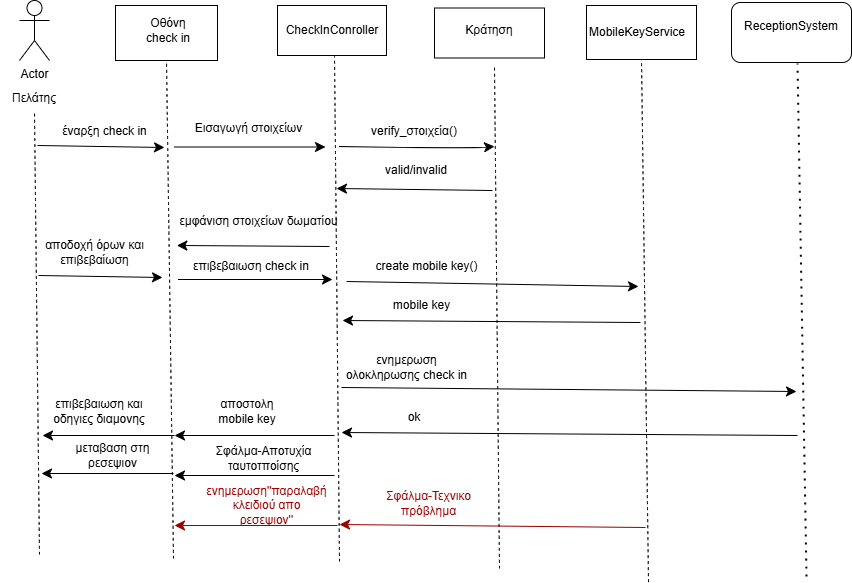

The diagram above was exported from draw.io. Its source (the exported page's mxGraphModel, read from the mxfile embedded in the PNG):
<mxGraphModel dx="917" dy="986" grid="0" gridSize="10" guides="1" tooltips="1" connect="1" arrows="1" fold="1" page="0" pageScale="1" pageWidth="827" pageHeight="1169" math="0" shadow="0">
  <root>
    <mxCell id="0" />
    <mxCell id="1" parent="0" />
    <mxCell id="acI3Hmw740MZ6xlJRiUI-1" value="Actor" style="shape=umlActor;verticalLabelPosition=bottom;verticalAlign=top;html=1;outlineConnect=0;" parent="1" vertex="1">
      <mxGeometry x="-44" y="-92" width="30" height="60" as="geometry" />
    </mxCell>
    <mxCell id="acI3Hmw740MZ6xlJRiUI-2" value="Πελάτης" style="text;html=1;align=center;verticalAlign=middle;whiteSpace=wrap;rounded=0;" parent="1" vertex="1">
      <mxGeometry x="-59" y="-9" width="60" height="30" as="geometry" />
    </mxCell>
    <mxCell id="acI3Hmw740MZ6xlJRiUI-3" value="" style="rounded=0;whiteSpace=wrap;html=1;" parent="1" vertex="1">
      <mxGeometry x="52" y="-87" width="102" height="55" as="geometry" />
    </mxCell>
    <mxCell id="acI3Hmw740MZ6xlJRiUI-4" value="Οθόνη check in" style="text;html=1;align=center;verticalAlign=middle;whiteSpace=wrap;rounded=0;" parent="1" vertex="1">
      <mxGeometry x="75" y="-77" width="60" height="30" as="geometry" />
    </mxCell>
    <mxCell id="acI3Hmw740MZ6xlJRiUI-5" value="" style="rounded=0;whiteSpace=wrap;html=1;" parent="1" vertex="1">
      <mxGeometry x="214" y="-87" width="109" height="50" as="geometry" />
    </mxCell>
    <mxCell id="acI3Hmw740MZ6xlJRiUI-6" value="CheckInConroller" style="text;html=1;align=center;verticalAlign=middle;whiteSpace=wrap;rounded=0;" parent="1" vertex="1">
      <mxGeometry x="238.5" y="-77" width="60" height="30" as="geometry" />
    </mxCell>
    <mxCell id="acI3Hmw740MZ6xlJRiUI-7" style="edgeStyle=none;curved=1;rounded=0;orthogonalLoop=1;jettySize=auto;html=1;exitX=0.5;exitY=1;exitDx=0;exitDy=0;fontSize=12;startSize=8;endSize=8;" parent="1" source="acI3Hmw740MZ6xlJRiUI-6" target="acI3Hmw740MZ6xlJRiUI-6" edge="1">
      <mxGeometry relative="1" as="geometry" />
    </mxCell>
    <mxCell id="acI3Hmw740MZ6xlJRiUI-8" value="" style="rounded=0;whiteSpace=wrap;html=1;" parent="1" vertex="1">
      <mxGeometry x="371" y="-84.5" width="110" height="50" as="geometry" />
    </mxCell>
    <mxCell id="acI3Hmw740MZ6xlJRiUI-9" value="Κράτηση" style="text;html=1;align=center;verticalAlign=middle;whiteSpace=wrap;rounded=0;" parent="1" vertex="1">
      <mxGeometry x="396" y="-77" width="60" height="30" as="geometry" />
    </mxCell>
    <mxCell id="acI3Hmw740MZ6xlJRiUI-10" value="" style="rounded=0;whiteSpace=wrap;html=1;" parent="1" vertex="1">
      <mxGeometry x="523" y="-87" width="110" height="54" as="geometry" />
    </mxCell>
    <mxCell id="acI3Hmw740MZ6xlJRiUI-11" value="MobileKeyService" style="text;html=1;align=center;verticalAlign=middle;whiteSpace=wrap;rounded=0;" parent="1" vertex="1">
      <mxGeometry x="544" y="-75" width="60" height="30" as="geometry" />
    </mxCell>
    <mxCell id="acI3Hmw740MZ6xlJRiUI-12" value="" style="endArrow=none;dashed=1;html=1;rounded=0;fontSize=12;startSize=8;endSize=8;curved=1;entryX=0.5;entryY=1;entryDx=0;entryDy=0;" parent="1" target="acI3Hmw740MZ6xlJRiUI-2" edge="1">
      <mxGeometry width="50" height="50" relative="1" as="geometry">
        <mxPoint x="-24" y="462" as="sourcePoint" />
        <mxPoint x="213" y="175" as="targetPoint" />
      </mxGeometry>
    </mxCell>
    <mxCell id="acI3Hmw740MZ6xlJRiUI-13" value="" style="endArrow=none;dashed=1;html=1;rounded=0;fontSize=12;startSize=8;endSize=8;curved=1;entryX=0.5;entryY=1;entryDx=0;entryDy=0;" parent="1" target="acI3Hmw740MZ6xlJRiUI-3" edge="1">
      <mxGeometry width="50" height="50" relative="1" as="geometry">
        <mxPoint x="110" y="466" as="sourcePoint" />
        <mxPoint x="213" y="175" as="targetPoint" />
      </mxGeometry>
    </mxCell>
    <mxCell id="acI3Hmw740MZ6xlJRiUI-14" value="" style="endArrow=none;dashed=1;html=1;rounded=0;fontSize=12;startSize=8;endSize=8;curved=1;entryX=0.5;entryY=1;entryDx=0;entryDy=0;" parent="1" edge="1">
      <mxGeometry width="50" height="50" relative="1" as="geometry">
        <mxPoint x="276" y="469" as="sourcePoint" />
        <mxPoint x="271" y="-37" as="targetPoint" />
      </mxGeometry>
    </mxCell>
    <mxCell id="acI3Hmw740MZ6xlJRiUI-15" value="" style="endArrow=classic;html=1;rounded=0;fontSize=12;startSize=8;endSize=8;curved=1;" parent="1" edge="1">
      <mxGeometry width="50" height="50" relative="1" as="geometry">
        <mxPoint x="-26" y="53" as="sourcePoint" />
        <mxPoint x="101" y="55" as="targetPoint" />
      </mxGeometry>
    </mxCell>
    <mxCell id="acI3Hmw740MZ6xlJRiUI-16" value="έναρξη check in" style="text;html=1;align=center;verticalAlign=middle;whiteSpace=wrap;rounded=0;" parent="1" vertex="1">
      <mxGeometry x="-63" y="24" width="209" height="30" as="geometry" />
    </mxCell>
    <mxCell id="acI3Hmw740MZ6xlJRiUI-17" value="" style="endArrow=none;dashed=1;html=1;rounded=0;fontSize=12;startSize=8;endSize=8;curved=1;entryX=0.5;entryY=1;entryDx=0;entryDy=0;" parent="1" target="acI3Hmw740MZ6xlJRiUI-10" edge="1">
      <mxGeometry width="50" height="50" relative="1" as="geometry">
        <mxPoint x="585" y="489.5999755859375" as="sourcePoint" />
        <mxPoint x="466" y="175" as="targetPoint" />
      </mxGeometry>
    </mxCell>
    <mxCell id="acI3Hmw740MZ6xlJRiUI-18" value="" style="endArrow=none;dashed=1;html=1;rounded=0;fontSize=12;startSize=8;endSize=8;curved=1;entryX=0.5;entryY=1;entryDx=0;entryDy=0;" parent="1" edge="1">
      <mxGeometry width="50" height="50" relative="1" as="geometry">
        <mxPoint x="436" y="476" as="sourcePoint" />
        <mxPoint x="431" y="-25" as="targetPoint" />
      </mxGeometry>
    </mxCell>
    <mxCell id="acI3Hmw740MZ6xlJRiUI-19" value="" style="endArrow=classic;html=1;rounded=0;fontSize=12;startSize=8;endSize=8;curved=1;" parent="1" edge="1">
      <mxGeometry width="50" height="50" relative="1" as="geometry">
        <mxPoint x="276" y="54" as="sourcePoint" />
        <mxPoint x="431" y="54" as="targetPoint" />
        <Array as="points">
          <mxPoint x="403" y="56" />
        </Array>
      </mxGeometry>
    </mxCell>
    <mxCell id="acI3Hmw740MZ6xlJRiUI-20" value="verify_στοιχεία()" style="text;html=1;align=center;verticalAlign=middle;whiteSpace=wrap;rounded=0;" parent="1" vertex="1">
      <mxGeometry x="234" y="24" width="234" height="30" as="geometry" />
    </mxCell>
    <mxCell id="acI3Hmw740MZ6xlJRiUI-23" value="" style="endArrow=classic;html=1;rounded=0;fontSize=12;startSize=8;endSize=8;curved=1;" parent="1" edge="1">
      <mxGeometry width="50" height="50" relative="1" as="geometry">
        <mxPoint x="429" y="98" as="sourcePoint" />
        <mxPoint x="273" y="96" as="targetPoint" />
      </mxGeometry>
    </mxCell>
    <mxCell id="acI3Hmw740MZ6xlJRiUI-25" value="" style="endArrow=classic;html=1;rounded=0;fontSize=12;startSize=8;endSize=8;curved=1;entryX=0.541;entryY=0.933;entryDx=0;entryDy=0;entryPerimeter=0;strokeColor=#000000;" parent="1" edge="1">
      <mxGeometry width="50" height="50" relative="1" as="geometry">
        <mxPoint x="266" y="154" as="sourcePoint" />
        <mxPoint x="113.36400000000003" y="152.99" as="targetPoint" />
      </mxGeometry>
    </mxCell>
    <mxCell id="acI3Hmw740MZ6xlJRiUI-28" value="&lt;font style=&quot;color: rgb(0, 0, 0);&quot;&gt;εμφάνιση στοιχείων δωματίου&lt;/font&gt;" style="text;html=1;align=center;verticalAlign=middle;whiteSpace=wrap;rounded=0;" parent="1" vertex="1">
      <mxGeometry x="103" y="114" width="185" height="30" as="geometry" />
    </mxCell>
    <mxCell id="acI3Hmw740MZ6xlJRiUI-29" value="" style="endArrow=classic;html=1;rounded=0;fontSize=12;startSize=8;endSize=8;curved=1;strokeColor=#000000;" parent="1" edge="1">
      <mxGeometry width="50" height="50" relative="1" as="geometry">
        <mxPoint x="-25" y="183" as="sourcePoint" />
        <mxPoint x="99" y="185" as="targetPoint" />
      </mxGeometry>
    </mxCell>
    <mxCell id="2sdN1frSDQjBy_uqZP1e-2" value="" style="endArrow=classic;html=1;rounded=0;fontSize=12;startSize=8;endSize=8;curved=1;" parent="1" edge="1">
      <mxGeometry width="50" height="50" relative="1" as="geometry">
        <mxPoint x="111" y="54.5" as="sourcePoint" />
        <mxPoint x="262" y="54.5" as="targetPoint" />
      </mxGeometry>
    </mxCell>
    <mxCell id="2sdN1frSDQjBy_uqZP1e-3" value="Εισαγωγή στοιχείων" style="text;html=1;align=center;verticalAlign=middle;whiteSpace=wrap;rounded=0;" parent="1" vertex="1">
      <mxGeometry x="127" y="21" width="117" height="30" as="geometry" />
    </mxCell>
    <mxCell id="2sdN1frSDQjBy_uqZP1e-4" value="valid/invalid" style="text;html=1;align=center;verticalAlign=middle;whiteSpace=wrap;rounded=0;" parent="1" vertex="1">
      <mxGeometry x="323" y="63" width="60" height="30" as="geometry" />
    </mxCell>
    <mxCell id="2sdN1frSDQjBy_uqZP1e-5" value="&lt;font style=&quot;color: rgb(0, 0, 0);&quot;&gt;αποδοχή όρων και επιβεβαίωση&lt;/font&gt;" style="text;html=1;align=center;verticalAlign=middle;whiteSpace=wrap;rounded=0;" parent="1" vertex="1">
      <mxGeometry x="-22" y="144" width="107" height="31" as="geometry" />
    </mxCell>
    <mxCell id="2sdN1frSDQjBy_uqZP1e-6" value="" style="endArrow=classic;html=1;rounded=0;fontSize=12;startSize=8;endSize=8;curved=1;strokeColor=#000000;" parent="1" edge="1">
      <mxGeometry width="50" height="50" relative="1" as="geometry">
        <mxPoint x="114.5" y="187" as="sourcePoint" />
        <mxPoint x="269" y="187" as="targetPoint" />
      </mxGeometry>
    </mxCell>
    <mxCell id="2sdN1frSDQjBy_uqZP1e-7" value="&lt;font style=&quot;color: rgb(0, 0, 0);&quot;&gt;επιβεβαιωση check in&lt;/font&gt;" style="text;html=1;align=center;verticalAlign=middle;whiteSpace=wrap;rounded=0;" parent="1" vertex="1">
      <mxGeometry x="127" y="168" width="122" height="11" as="geometry" />
    </mxCell>
    <mxCell id="2sdN1frSDQjBy_uqZP1e-9" value="" style="endArrow=classic;html=1;rounded=0;fontSize=12;startSize=8;endSize=8;curved=1;strokeColor=#000000;" parent="1" edge="1">
      <mxGeometry width="50" height="50" relative="1" as="geometry">
        <mxPoint x="283" y="189" as="sourcePoint" />
        <mxPoint x="575" y="194" as="targetPoint" />
      </mxGeometry>
    </mxCell>
    <mxCell id="2sdN1frSDQjBy_uqZP1e-10" value="&lt;font style=&quot;color: rgb(0, 0, 0);&quot;&gt;create mobile key()&lt;/font&gt;" style="text;html=1;align=center;verticalAlign=middle;whiteSpace=wrap;rounded=0;" parent="1" vertex="1">
      <mxGeometry x="271" y="158.5" width="185" height="30" as="geometry" />
    </mxCell>
    <mxCell id="2sdN1frSDQjBy_uqZP1e-11" value="" style="endArrow=classic;html=1;rounded=0;fontSize=12;startSize=8;endSize=8;curved=1;strokeColor=#000000;" parent="1" edge="1">
      <mxGeometry width="50" height="50" relative="1" as="geometry">
        <mxPoint x="577" y="230" as="sourcePoint" />
        <mxPoint x="279" y="228" as="targetPoint" />
      </mxGeometry>
    </mxCell>
    <mxCell id="2sdN1frSDQjBy_uqZP1e-12" value="&lt;font style=&quot;color: rgb(0, 0, 0);&quot;&gt;mobile key&lt;/font&gt;" style="text;html=1;align=center;verticalAlign=middle;whiteSpace=wrap;rounded=0;" parent="1" vertex="1">
      <mxGeometry x="266" y="198" width="185" height="30" as="geometry" />
    </mxCell>
    <mxCell id="2sdN1frSDQjBy_uqZP1e-13" value="" style="rounded=1;whiteSpace=wrap;html=1;" parent="1" vertex="1">
      <mxGeometry x="668" y="-90" width="120" height="60" as="geometry" />
    </mxCell>
    <mxCell id="2sdN1frSDQjBy_uqZP1e-14" value="ReceptionSystem" style="text;html=1;align=center;verticalAlign=middle;whiteSpace=wrap;rounded=0;" parent="1" vertex="1">
      <mxGeometry x="698" y="-81" width="60" height="30" as="geometry" />
    </mxCell>
    <mxCell id="2sdN1frSDQjBy_uqZP1e-15" value="" style="endArrow=none;dashed=1;html=1;dashPattern=1 3;strokeWidth=2;rounded=0;fontSize=12;startSize=8;endSize=8;curved=1;" parent="1" edge="1">
      <mxGeometry width="50" height="50" relative="1" as="geometry">
        <mxPoint x="743" y="484" as="sourcePoint" />
        <mxPoint x="734" y="-29" as="targetPoint" />
      </mxGeometry>
    </mxCell>
    <mxCell id="2sdN1frSDQjBy_uqZP1e-16" value="" style="endArrow=classic;html=1;rounded=0;fontSize=12;startSize=8;endSize=8;curved=1;strokeColor=#000000;" parent="1" edge="1">
      <mxGeometry width="50" height="50" relative="1" as="geometry">
        <mxPoint x="278" y="295" as="sourcePoint" />
        <mxPoint x="733" y="299" as="targetPoint" />
      </mxGeometry>
    </mxCell>
    <mxCell id="2sdN1frSDQjBy_uqZP1e-22" value="ενημερωση ολοκληρωσης check in" style="text;html=1;align=center;verticalAlign=middle;whiteSpace=wrap;rounded=0;" parent="1" vertex="1">
      <mxGeometry x="279" y="260" width="129" height="30" as="geometry" />
    </mxCell>
    <mxCell id="2sdN1frSDQjBy_uqZP1e-23" value="" style="endArrow=classic;html=1;rounded=0;fontSize=12;startSize=8;endSize=8;curved=1;strokeColor=#000000;" parent="1" edge="1">
      <mxGeometry width="50" height="50" relative="1" as="geometry">
        <mxPoint x="734" y="343" as="sourcePoint" />
        <mxPoint x="278" y="340" as="targetPoint" />
      </mxGeometry>
    </mxCell>
    <mxCell id="2sdN1frSDQjBy_uqZP1e-24" value="ok" style="text;html=1;align=center;verticalAlign=middle;whiteSpace=wrap;rounded=0;" parent="1" vertex="1">
      <mxGeometry x="321" y="310" width="60" height="30" as="geometry" />
    </mxCell>
    <mxCell id="2sdN1frSDQjBy_uqZP1e-25" value="" style="endArrow=classic;html=1;rounded=0;fontSize=12;startSize=8;endSize=8;curved=1;" parent="1" edge="1">
      <mxGeometry width="50" height="50" relative="1" as="geometry">
        <mxPoint x="271" y="343" as="sourcePoint" />
        <mxPoint x="111" y="343" as="targetPoint" />
      </mxGeometry>
    </mxCell>
    <mxCell id="2sdN1frSDQjBy_uqZP1e-26" value="" style="endArrow=classic;html=1;rounded=0;fontSize=12;startSize=8;endSize=8;curved=1;strokeColor=#000000;" parent="1" edge="1">
      <mxGeometry width="50" height="50" relative="1" as="geometry">
        <mxPoint x="111" y="343" as="sourcePoint" />
        <mxPoint x="-21" y="343" as="targetPoint" />
      </mxGeometry>
    </mxCell>
    <mxCell id="2sdN1frSDQjBy_uqZP1e-27" value="αποστολη mobile key" style="text;html=1;align=center;verticalAlign=middle;whiteSpace=wrap;rounded=0;" parent="1" vertex="1">
      <mxGeometry x="154" y="304" width="60" height="30" as="geometry" />
    </mxCell>
    <mxCell id="2sdN1frSDQjBy_uqZP1e-28" value="επιβεβαιωση και οδηγιες διαμονης" style="text;html=1;align=center;verticalAlign=middle;whiteSpace=wrap;rounded=0;" parent="1" vertex="1">
      <mxGeometry x="-14" y="292" width="100" height="54" as="geometry" />
    </mxCell>
    <mxCell id="2sdN1frSDQjBy_uqZP1e-29" value="" style="endArrow=classic;html=1;rounded=0;fontSize=12;startSize=8;endSize=8;curved=1;" parent="1" edge="1">
      <mxGeometry width="50" height="50" relative="1" as="geometry">
        <mxPoint x="271" y="383" as="sourcePoint" />
        <mxPoint x="111" y="383" as="targetPoint" />
      </mxGeometry>
    </mxCell>
    <mxCell id="2sdN1frSDQjBy_uqZP1e-30" value="Σφάλμα-Αποτυχία ταυτοτποίσης" style="text;html=1;align=center;verticalAlign=middle;whiteSpace=wrap;rounded=0;" parent="1" vertex="1">
      <mxGeometry x="149" y="351" width="102.5" height="30" as="geometry" />
    </mxCell>
    <mxCell id="2sdN1frSDQjBy_uqZP1e-31" value="" style="endArrow=classic;html=1;rounded=0;fontSize=12;startSize=8;endSize=8;curved=1;strokeColor=#000000;" parent="1" edge="1">
      <mxGeometry width="50" height="50" relative="1" as="geometry">
        <mxPoint x="110" y="381" as="sourcePoint" />
        <mxPoint x="-22" y="381" as="targetPoint" />
      </mxGeometry>
    </mxCell>
    <mxCell id="2sdN1frSDQjBy_uqZP1e-32" value="μεταβαση στη ρεσεψιον" style="text;html=1;align=center;verticalAlign=middle;whiteSpace=wrap;rounded=0;" parent="1" vertex="1">
      <mxGeometry x="-3" y="348" width="105" height="30" as="geometry" />
    </mxCell>
    <mxCell id="2sdN1frSDQjBy_uqZP1e-33" value="" style="endArrow=classic;html=1;rounded=0;fontSize=12;startSize=8;endSize=8;curved=1;strokeColor=#990000;" parent="1" edge="1">
      <mxGeometry width="50" height="50" relative="1" as="geometry">
        <mxPoint x="582" y="435" as="sourcePoint" />
        <mxPoint x="276" y="432" as="targetPoint" />
      </mxGeometry>
    </mxCell>
    <mxCell id="2sdN1frSDQjBy_uqZP1e-34" value="" style="endArrow=classic;html=1;rounded=0;fontSize=12;startSize=8;endSize=8;curved=1;strokeColor=#990000;" parent="1" edge="1">
      <mxGeometry width="50" height="50" relative="1" as="geometry">
        <mxPoint x="274" y="433" as="sourcePoint" />
        <mxPoint x="111" y="433" as="targetPoint" />
      </mxGeometry>
    </mxCell>
    <mxCell id="2sdN1frSDQjBy_uqZP1e-35" value="&lt;font style=&quot;color: rgb(153, 0, 0);&quot;&gt;ενημερωση''παραλαβή κλειδιού απο ρεσεψιον''&lt;/font&gt;" style="text;html=1;align=center;verticalAlign=middle;whiteSpace=wrap;rounded=0;" parent="1" vertex="1">
      <mxGeometry x="152" y="398" width="103" height="30" as="geometry" />
    </mxCell>
    <mxCell id="2sdN1frSDQjBy_uqZP1e-36" value="&lt;font style=&quot;color: rgb(153, 0, 0);&quot;&gt;Σφάλμα-Τεχνικο πρόβλημα&lt;/font&gt;" style="text;html=1;align=center;verticalAlign=middle;whiteSpace=wrap;rounded=0;" parent="1" vertex="1">
      <mxGeometry x="314" y="396" width="103" height="30" as="geometry" />
    </mxCell>
  </root>
</mxGraphModel>